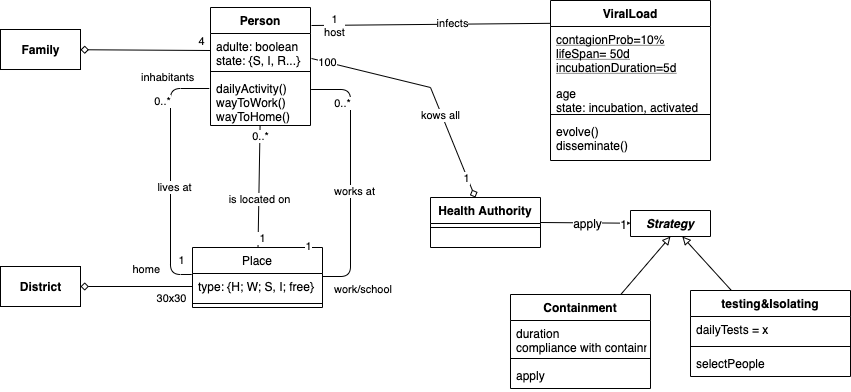

The diagram above was exported from draw.io. Its source (the exported page's mxGraphModel, read from the mxfile embedded in the PNG):
<mxGraphModel dx="920" dy="622" grid="1" gridSize="10" guides="1" tooltips="1" connect="1" arrows="1" fold="1" page="1" pageScale="1" pageWidth="827" pageHeight="1169" math="0" shadow="0">
  <root>
    <mxCell id="WIyWlLk6GJQsqaUBKTNV-0" />
    <mxCell id="WIyWlLk6GJQsqaUBKTNV-1" parent="WIyWlLk6GJQsqaUBKTNV-0" />
    <mxCell id="JyuduFq3eR_wxQbS1PrG-0" value="" style="endArrow=none;html=1;edgeStyle=orthogonalEdgeStyle;exitX=-0.012;exitY=0.26;exitDx=0;exitDy=0;entryX=-0.006;entryY=0.038;entryDx=0;entryDy=0;entryPerimeter=0;exitPerimeter=0;" parent="WIyWlLk6GJQsqaUBKTNV-1" source="JyuduFq3eR_wxQbS1PrG-12" target="zkfFHV4jXpPFQw0GAbJ--18" edge="1">
      <mxGeometry relative="1" as="geometry">
        <mxPoint x="220" y="133" as="sourcePoint" />
        <mxPoint x="260" y="258" as="targetPoint" />
        <Array as="points">
          <mxPoint x="190" y="101" />
          <mxPoint x="190" y="287" />
        </Array>
      </mxGeometry>
    </mxCell>
    <mxCell id="JyuduFq3eR_wxQbS1PrG-1" value="inhabitants" style="edgeLabel;resizable=0;html=1;align=left;verticalAlign=bottom;" parent="JyuduFq3eR_wxQbS1PrG-0" connectable="0" vertex="1">
      <mxGeometry x="-1" relative="1" as="geometry">
        <mxPoint x="-70" y="-3" as="offset" />
      </mxGeometry>
    </mxCell>
    <mxCell id="JyuduFq3eR_wxQbS1PrG-2" value="home" style="edgeLabel;resizable=0;html=1;align=right;verticalAlign=bottom;" parent="JyuduFq3eR_wxQbS1PrG-0" connectable="0" vertex="1">
      <mxGeometry x="1" relative="1" as="geometry">
        <mxPoint x="-31.08" y="3.0100000000000016" as="offset" />
      </mxGeometry>
    </mxCell>
    <mxCell id="JyuduFq3eR_wxQbS1PrG-3" value="lives at" style="edgeLabel;html=1;align=center;verticalAlign=middle;resizable=0;points=[];" parent="JyuduFq3eR_wxQbS1PrG-0" vertex="1" connectable="0">
      <mxGeometry x="0.1123" y="3" relative="1" as="geometry">
        <mxPoint as="offset" />
      </mxGeometry>
    </mxCell>
    <mxCell id="JyuduFq3eR_wxQbS1PrG-4" value="0..*" style="edgeLabel;html=1;align=center;verticalAlign=middle;resizable=0;points=[];" parent="JyuduFq3eR_wxQbS1PrG-0" vertex="1" connectable="0">
      <mxGeometry x="-0.5829" y="-9" relative="1" as="geometry">
        <mxPoint as="offset" />
      </mxGeometry>
    </mxCell>
    <mxCell id="JyuduFq3eR_wxQbS1PrG-5" value="1" style="edgeLabel;html=1;align=center;verticalAlign=middle;resizable=0;points=[];" parent="JyuduFq3eR_wxQbS1PrG-0" vertex="1" connectable="0">
      <mxGeometry x="0.7112" y="3" relative="1" as="geometry">
        <mxPoint x="7" as="offset" />
      </mxGeometry>
    </mxCell>
    <mxCell id="zkfFHV4jXpPFQw0GAbJ--17" value="Place" style="swimlane;fontStyle=0;align=center;verticalAlign=top;childLayout=stackLayout;horizontal=1;startSize=26;horizontalStack=0;resizeParent=1;resizeLast=0;collapsible=1;marginBottom=0;rounded=0;shadow=0;strokeWidth=1;" parent="WIyWlLk6GJQsqaUBKTNV-1" vertex="1">
      <mxGeometry x="212" y="260" width="130" height="60" as="geometry">
        <mxRectangle x="550" y="140" width="160" height="26" as="alternateBounds" />
      </mxGeometry>
    </mxCell>
    <mxCell id="zkfFHV4jXpPFQw0GAbJ--18" value="type: {H; W; S, I; free}" style="text;align=left;verticalAlign=top;spacingLeft=4;spacingRight=4;overflow=hidden;rotatable=0;points=[[0,0.5],[1,0.5]];portConstraint=eastwest;" parent="zkfFHV4jXpPFQw0GAbJ--17" vertex="1">
      <mxGeometry y="26" width="130" height="26" as="geometry" />
    </mxCell>
    <mxCell id="zkfFHV4jXpPFQw0GAbJ--23" value="" style="line;html=1;strokeWidth=1;align=left;verticalAlign=middle;spacingTop=-1;spacingLeft=3;spacingRight=3;rotatable=0;labelPosition=right;points=[];portConstraint=eastwest;" parent="zkfFHV4jXpPFQw0GAbJ--17" vertex="1">
      <mxGeometry y="52" width="130" height="8" as="geometry" />
    </mxCell>
    <mxCell id="JyuduFq3eR_wxQbS1PrG-9" value="Person" style="swimlane;fontStyle=1;align=center;verticalAlign=top;childLayout=stackLayout;horizontal=1;startSize=26;horizontalStack=0;resizeParent=1;resizeParentMax=0;resizeLast=0;collapsible=1;marginBottom=0;" parent="WIyWlLk6GJQsqaUBKTNV-1" vertex="1">
      <mxGeometry x="230" y="20" width="100" height="118" as="geometry" />
    </mxCell>
    <mxCell id="JyuduFq3eR_wxQbS1PrG-10" value="adulte: boolean&#10;state: {S, I, R...}" style="text;strokeColor=none;fillColor=none;align=left;verticalAlign=top;spacingLeft=4;spacingRight=4;overflow=hidden;rotatable=0;points=[[0,0.5],[1,0.5]];portConstraint=eastwest;" parent="JyuduFq3eR_wxQbS1PrG-9" vertex="1">
      <mxGeometry y="26" width="100" height="34" as="geometry" />
    </mxCell>
    <mxCell id="JyuduFq3eR_wxQbS1PrG-11" value="" style="line;strokeWidth=1;fillColor=none;align=left;verticalAlign=middle;spacingTop=-1;spacingLeft=3;spacingRight=3;rotatable=0;labelPosition=right;points=[];portConstraint=eastwest;" parent="JyuduFq3eR_wxQbS1PrG-9" vertex="1">
      <mxGeometry y="60" width="100" height="8" as="geometry" />
    </mxCell>
    <mxCell id="JyuduFq3eR_wxQbS1PrG-12" value="dailyActivity()&#10;wayToWork()&#10;wayToHome()" style="text;strokeColor=none;fillColor=none;align=left;verticalAlign=top;spacingLeft=4;spacingRight=4;overflow=hidden;rotatable=0;points=[[0,0.5],[1,0.5]];portConstraint=eastwest;" parent="JyuduFq3eR_wxQbS1PrG-9" vertex="1">
      <mxGeometry y="68" width="100" height="50" as="geometry" />
    </mxCell>
    <mxCell id="JyuduFq3eR_wxQbS1PrG-14" style="rounded=0;orthogonalLoop=1;jettySize=auto;html=1;entryX=0;entryY=0.5;entryDx=0;entryDy=0;startArrow=diamond;startFill=0;endArrow=none;endFill=0;" parent="WIyWlLk6GJQsqaUBKTNV-1" source="JyuduFq3eR_wxQbS1PrG-13" target="JyuduFq3eR_wxQbS1PrG-10" edge="1">
      <mxGeometry relative="1" as="geometry" />
    </mxCell>
    <mxCell id="JyuduFq3eR_wxQbS1PrG-15" value="&lt;br&gt;4" style="edgeLabel;html=1;align=center;verticalAlign=middle;resizable=0;points=[];" parent="JyuduFq3eR_wxQbS1PrG-14" vertex="1" connectable="0">
      <mxGeometry x="0.8306" y="1" relative="1" as="geometry">
        <mxPoint x="1" y="-15.87" as="offset" />
      </mxGeometry>
    </mxCell>
    <mxCell id="JyuduFq3eR_wxQbS1PrG-13" value="&lt;b&gt;Family&lt;/b&gt;" style="html=1;" parent="WIyWlLk6GJQsqaUBKTNV-1" vertex="1">
      <mxGeometry x="20" y="42" width="80" height="40" as="geometry" />
    </mxCell>
    <mxCell id="JyuduFq3eR_wxQbS1PrG-16" style="edgeStyle=none;rounded=0;orthogonalLoop=1;jettySize=auto;html=1;startArrow=none;startFill=0;endArrow=none;endFill=0;" parent="WIyWlLk6GJQsqaUBKTNV-1" source="JyuduFq3eR_wxQbS1PrG-12" target="zkfFHV4jXpPFQw0GAbJ--17" edge="1">
      <mxGeometry relative="1" as="geometry" />
    </mxCell>
    <mxCell id="JyuduFq3eR_wxQbS1PrG-17" value="is located on" style="edgeLabel;html=1;align=center;verticalAlign=middle;resizable=0;points=[];" parent="JyuduFq3eR_wxQbS1PrG-16" vertex="1" connectable="0">
      <mxGeometry x="0.2131" relative="1" as="geometry">
        <mxPoint as="offset" />
      </mxGeometry>
    </mxCell>
    <mxCell id="JyuduFq3eR_wxQbS1PrG-18" value="&amp;nbsp; 1" style="edgeLabel;html=1;align=center;verticalAlign=middle;resizable=0;points=[];" parent="JyuduFq3eR_wxQbS1PrG-16" vertex="1" connectable="0">
      <mxGeometry x="0.8361" y="1" relative="1" as="geometry">
        <mxPoint as="offset" />
      </mxGeometry>
    </mxCell>
    <mxCell id="JyuduFq3eR_wxQbS1PrG-36" value="0..*" style="edgeLabel;html=1;align=center;verticalAlign=middle;resizable=0;points=[];" parent="JyuduFq3eR_wxQbS1PrG-16" vertex="1" connectable="0">
      <mxGeometry x="-0.8197" relative="1" as="geometry">
        <mxPoint as="offset" />
      </mxGeometry>
    </mxCell>
    <mxCell id="JyuduFq3eR_wxQbS1PrG-19" value="" style="endArrow=none;html=1;edgeStyle=orthogonalEdgeStyle;entryX=1;entryY=0.115;entryDx=0;entryDy=0;entryPerimeter=0;exitX=1.006;exitY=0.28;exitDx=0;exitDy=0;exitPerimeter=0;" parent="WIyWlLk6GJQsqaUBKTNV-1" source="JyuduFq3eR_wxQbS1PrG-12" target="zkfFHV4jXpPFQw0GAbJ--18" edge="1">
      <mxGeometry relative="1" as="geometry">
        <mxPoint x="440" y="81" as="sourcePoint" />
        <mxPoint x="519.0600000000001" y="266.98800000000006" as="targetPoint" />
        <Array as="points">
          <mxPoint x="370" y="102" />
          <mxPoint x="370" y="289" />
        </Array>
      </mxGeometry>
    </mxCell>
    <mxCell id="JyuduFq3eR_wxQbS1PrG-21" value="work/school" style="edgeLabel;resizable=0;html=1;align=right;verticalAlign=bottom;" parent="JyuduFq3eR_wxQbS1PrG-19" connectable="0" vertex="1">
      <mxGeometry x="1" relative="1" as="geometry">
        <mxPoint x="70" y="21.01" as="offset" />
      </mxGeometry>
    </mxCell>
    <mxCell id="JyuduFq3eR_wxQbS1PrG-22" value="works at" style="edgeLabel;html=1;align=center;verticalAlign=middle;resizable=0;points=[];" parent="JyuduFq3eR_wxQbS1PrG-19" vertex="1" connectable="0">
      <mxGeometry x="0.1123" y="3" relative="1" as="geometry">
        <mxPoint as="offset" />
      </mxGeometry>
    </mxCell>
    <mxCell id="JyuduFq3eR_wxQbS1PrG-23" value="0..*" style="edgeLabel;html=1;align=center;verticalAlign=middle;resizable=0;points=[];" parent="JyuduFq3eR_wxQbS1PrG-19" vertex="1" connectable="0">
      <mxGeometry x="-0.5829" y="-9" relative="1" as="geometry">
        <mxPoint as="offset" />
      </mxGeometry>
    </mxCell>
    <mxCell id="JyuduFq3eR_wxQbS1PrG-24" value="1" style="edgeLabel;html=1;align=center;verticalAlign=middle;resizable=0;points=[];" parent="JyuduFq3eR_wxQbS1PrG-19" vertex="1" connectable="0">
      <mxGeometry x="0.7112" y="3" relative="1" as="geometry">
        <mxPoint x="-46" y="-22" as="offset" />
      </mxGeometry>
    </mxCell>
    <mxCell id="JyuduFq3eR_wxQbS1PrG-25" style="edgeStyle=none;rounded=0;orthogonalLoop=1;jettySize=auto;html=1;startArrow=diamond;startFill=0;endArrow=none;endFill=0;entryX=1.01;entryY=0.735;entryDx=0;entryDy=0;entryPerimeter=0;" parent="WIyWlLk6GJQsqaUBKTNV-1" source="zkfFHV4jXpPFQw0GAbJ--13" target="JyuduFq3eR_wxQbS1PrG-10" edge="1">
      <mxGeometry relative="1" as="geometry">
        <Array as="points">
          <mxPoint x="450" y="100" />
        </Array>
      </mxGeometry>
    </mxCell>
    <mxCell id="JyuduFq3eR_wxQbS1PrG-26" value="kows all" style="edgeLabel;html=1;align=center;verticalAlign=middle;resizable=0;points=[];" parent="JyuduFq3eR_wxQbS1PrG-25" vertex="1" connectable="0">
      <mxGeometry x="-0.2534" y="1" relative="1" as="geometry">
        <mxPoint as="offset" />
      </mxGeometry>
    </mxCell>
    <mxCell id="JyuduFq3eR_wxQbS1PrG-27" value="100" style="edgeLabel;html=1;align=center;verticalAlign=middle;resizable=0;points=[];" parent="JyuduFq3eR_wxQbS1PrG-25" vertex="1" connectable="0">
      <mxGeometry x="0.8667" relative="1" as="geometry">
        <mxPoint as="offset" />
      </mxGeometry>
    </mxCell>
    <mxCell id="JyuduFq3eR_wxQbS1PrG-28" value="1" style="edgeLabel;html=1;align=center;verticalAlign=middle;resizable=0;points=[];" parent="JyuduFq3eR_wxQbS1PrG-25" vertex="1" connectable="0">
      <mxGeometry x="-0.8267" y="1" relative="1" as="geometry">
        <mxPoint as="offset" />
      </mxGeometry>
    </mxCell>
    <mxCell id="zkfFHV4jXpPFQw0GAbJ--13" value="Health Authority" style="swimlane;fontStyle=1;align=center;verticalAlign=top;childLayout=stackLayout;horizontal=1;startSize=26;horizontalStack=0;resizeParent=1;resizeLast=0;collapsible=1;marginBottom=0;rounded=0;shadow=0;strokeWidth=1;" parent="WIyWlLk6GJQsqaUBKTNV-1" vertex="1">
      <mxGeometry x="450" y="210" width="110" height="50" as="geometry">
        <mxRectangle x="340" y="380" width="170" height="26" as="alternateBounds" />
      </mxGeometry>
    </mxCell>
    <mxCell id="zkfFHV4jXpPFQw0GAbJ--15" value="" style="line;html=1;strokeWidth=1;align=left;verticalAlign=middle;spacingTop=-1;spacingLeft=3;spacingRight=3;rotatable=0;labelPosition=right;points=[];portConstraint=eastwest;" parent="zkfFHV4jXpPFQw0GAbJ--13" vertex="1">
      <mxGeometry y="26" width="110" height="8" as="geometry" />
    </mxCell>
    <mxCell id="JyuduFq3eR_wxQbS1PrG-32" value="&lt;b&gt;District&lt;/b&gt;" style="html=1;" parent="WIyWlLk6GJQsqaUBKTNV-1" vertex="1">
      <mxGeometry x="20" y="279" width="80" height="40" as="geometry" />
    </mxCell>
    <mxCell id="JyuduFq3eR_wxQbS1PrG-33" style="rounded=0;orthogonalLoop=1;jettySize=auto;html=1;entryX=0;entryY=0.5;entryDx=0;entryDy=0;startArrow=diamond;startFill=0;endArrow=none;endFill=0;exitX=1;exitY=0.5;exitDx=0;exitDy=0;" parent="WIyWlLk6GJQsqaUBKTNV-1" source="JyuduFq3eR_wxQbS1PrG-32" target="zkfFHV4jXpPFQw0GAbJ--18" edge="1">
      <mxGeometry relative="1" as="geometry">
        <mxPoint x="100" y="300" as="sourcePoint" />
        <mxPoint x="230" y="301.52941176470586" as="targetPoint" />
      </mxGeometry>
    </mxCell>
    <mxCell id="JyuduFq3eR_wxQbS1PrG-34" value="30x30" style="edgeLabel;html=1;align=center;verticalAlign=middle;resizable=0;points=[];" parent="JyuduFq3eR_wxQbS1PrG-33" vertex="1" connectable="0">
      <mxGeometry x="0.8306" y="1" relative="1" as="geometry">
        <mxPoint x="-13" y="12" as="offset" />
      </mxGeometry>
    </mxCell>
    <mxCell id="JyuduFq3eR_wxQbS1PrG-29" style="edgeStyle=none;rounded=0;orthogonalLoop=1;jettySize=auto;html=1;startArrow=none;startFill=0;endArrow=none;endFill=0;exitX=0.008;exitY=-0.059;exitDx=0;exitDy=0;exitPerimeter=0;" parent="WIyWlLk6GJQsqaUBKTNV-1" source="zkfFHV4jXpPFQw0GAbJ--8" edge="1">
      <mxGeometry relative="1" as="geometry">
        <mxPoint x="331" y="38" as="targetPoint" />
      </mxGeometry>
    </mxCell>
    <mxCell id="JyuduFq3eR_wxQbS1PrG-31" value="1&lt;br&gt;host" style="edgeLabel;html=1;align=center;verticalAlign=middle;resizable=0;points=[];" parent="JyuduFq3eR_wxQbS1PrG-29" vertex="1" connectable="0">
      <mxGeometry x="0.9252" relative="1" as="geometry">
        <mxPoint x="12.96" as="offset" />
      </mxGeometry>
    </mxCell>
    <mxCell id="JyuduFq3eR_wxQbS1PrG-30" value="infects" style="edgeLabel;html=1;align=center;verticalAlign=middle;resizable=0;points=[];" parent="JyuduFq3eR_wxQbS1PrG-29" vertex="1" connectable="0">
      <mxGeometry x="-0.1669" y="-1" relative="1" as="geometry">
        <mxPoint as="offset" />
      </mxGeometry>
    </mxCell>
    <mxCell id="JyuduFq3eR_wxQbS1PrG-41" style="edgeStyle=none;rounded=0;orthogonalLoop=1;jettySize=auto;html=1;startArrow=block;startFill=0;endArrow=none;endFill=0;" parent="WIyWlLk6GJQsqaUBKTNV-1" source="JyuduFq3eR_wxQbS1PrG-42" target="JyuduFq3eR_wxQbS1PrG-54" edge="1">
      <mxGeometry relative="1" as="geometry" />
    </mxCell>
    <mxCell id="JyuduFq3eR_wxQbS1PrG-46" style="edgeStyle=none;rounded=0;orthogonalLoop=1;jettySize=auto;html=1;entryX=1;entryY=0.5;entryDx=0;entryDy=0;startArrow=open;startFill=0;endArrow=none;endFill=0;" parent="WIyWlLk6GJQsqaUBKTNV-1" source="JyuduFq3eR_wxQbS1PrG-43" target="zkfFHV4jXpPFQw0GAbJ--13" edge="1">
      <mxGeometry relative="1" as="geometry">
        <mxPoint x="580" y="232" as="targetPoint" />
      </mxGeometry>
    </mxCell>
    <mxCell id="JyuduFq3eR_wxQbS1PrG-47" value="apply" style="text;html=1;resizable=0;points=[];align=center;verticalAlign=middle;labelBackgroundColor=#ffffff;" parent="JyuduFq3eR_wxQbS1PrG-46" vertex="1" connectable="0">
      <mxGeometry x="-0.0308" relative="1" as="geometry">
        <mxPoint as="offset" />
      </mxGeometry>
    </mxCell>
    <mxCell id="JyuduFq3eR_wxQbS1PrG-48" value="1" style="text;html=1;resizable=0;points=[];align=center;verticalAlign=middle;labelBackgroundColor=#ffffff;" parent="JyuduFq3eR_wxQbS1PrG-46" vertex="1" connectable="0">
      <mxGeometry x="-0.8462" y="1" relative="1" as="geometry">
        <mxPoint as="offset" />
      </mxGeometry>
    </mxCell>
    <mxCell id="JyuduFq3eR_wxQbS1PrG-49" style="edgeStyle=none;rounded=0;orthogonalLoop=1;jettySize=auto;html=1;startArrow=block;startFill=0;endArrow=none;endFill=0;exitX=0.5;exitY=1;exitDx=0;exitDy=0;" parent="WIyWlLk6GJQsqaUBKTNV-1" source="JyuduFq3eR_wxQbS1PrG-42" target="JyuduFq3eR_wxQbS1PrG-50" edge="1">
      <mxGeometry relative="1" as="geometry" />
    </mxCell>
    <mxCell id="JyuduFq3eR_wxQbS1PrG-42" value="Strategy" style="swimlane;fontStyle=3;align=center;verticalAlign=top;childLayout=stackLayout;horizontal=1;startSize=26;horizontalStack=0;resizeParent=1;resizeParentMax=0;resizeLast=0;collapsible=1;marginBottom=0;" parent="WIyWlLk6GJQsqaUBKTNV-1" vertex="1" collapsed="1">
      <mxGeometry x="650" y="223" width="80" height="26" as="geometry">
        <mxRectangle x="680" y="160" width="80" height="86" as="alternateBounds" />
      </mxGeometry>
    </mxCell>
    <mxCell id="JyuduFq3eR_wxQbS1PrG-43" value="+ field: type" style="text;strokeColor=none;fillColor=none;align=left;verticalAlign=top;spacingLeft=4;spacingRight=4;overflow=hidden;rotatable=0;points=[[0,0.5],[1,0.5]];portConstraint=eastwest;" parent="JyuduFq3eR_wxQbS1PrG-42" vertex="1">
      <mxGeometry y="26" width="80" height="26" as="geometry" />
    </mxCell>
    <mxCell id="JyuduFq3eR_wxQbS1PrG-44" value="" style="line;strokeWidth=1;fillColor=none;align=left;verticalAlign=middle;spacingTop=-1;spacingLeft=3;spacingRight=3;rotatable=0;labelPosition=right;points=[];portConstraint=eastwest;" parent="JyuduFq3eR_wxQbS1PrG-42" vertex="1">
      <mxGeometry y="52" width="80" height="8" as="geometry" />
    </mxCell>
    <mxCell id="JyuduFq3eR_wxQbS1PrG-45" value="+ method(type): type" style="text;strokeColor=none;fillColor=none;align=left;verticalAlign=top;spacingLeft=4;spacingRight=4;overflow=hidden;rotatable=0;points=[[0,0.5],[1,0.5]];portConstraint=eastwest;" parent="JyuduFq3eR_wxQbS1PrG-42" vertex="1">
      <mxGeometry y="60" width="80" height="26" as="geometry" />
    </mxCell>
    <mxCell id="JyuduFq3eR_wxQbS1PrG-50" value="Containment" style="swimlane;fontStyle=1;align=center;verticalAlign=top;childLayout=stackLayout;horizontal=1;startSize=26;horizontalStack=0;resizeParent=1;resizeParentMax=0;resizeLast=0;collapsible=1;marginBottom=0;" parent="WIyWlLk6GJQsqaUBKTNV-1" vertex="1">
      <mxGeometry x="530" y="307" width="140" height="94" as="geometry">
        <mxRectangle x="600" y="274" width="80" height="26" as="alternateBounds" />
      </mxGeometry>
    </mxCell>
    <mxCell id="JyuduFq3eR_wxQbS1PrG-51" value="duration&#10;compliance with containment : x%" style="text;strokeColor=none;fillColor=none;align=left;verticalAlign=top;spacingLeft=4;spacingRight=4;overflow=hidden;rotatable=0;points=[[0,0.5],[1,0.5]];portConstraint=eastwest;" parent="JyuduFq3eR_wxQbS1PrG-50" vertex="1">
      <mxGeometry y="26" width="140" height="34" as="geometry" />
    </mxCell>
    <mxCell id="JyuduFq3eR_wxQbS1PrG-52" value="" style="line;strokeWidth=1;fillColor=none;align=left;verticalAlign=middle;spacingTop=-1;spacingLeft=3;spacingRight=3;rotatable=0;labelPosition=right;points=[];portConstraint=eastwest;" parent="JyuduFq3eR_wxQbS1PrG-50" vertex="1">
      <mxGeometry y="60" width="140" height="8" as="geometry" />
    </mxCell>
    <mxCell id="JyuduFq3eR_wxQbS1PrG-53" value="apply" style="text;strokeColor=none;fillColor=none;align=left;verticalAlign=top;spacingLeft=4;spacingRight=4;overflow=hidden;rotatable=0;points=[[0,0.5],[1,0.5]];portConstraint=eastwest;" parent="JyuduFq3eR_wxQbS1PrG-50" vertex="1">
      <mxGeometry y="68" width="140" height="26" as="geometry" />
    </mxCell>
    <mxCell id="JyuduFq3eR_wxQbS1PrG-54" value="testing&amp;Isolating" style="swimlane;fontStyle=1;align=center;verticalAlign=top;childLayout=stackLayout;horizontal=1;startSize=26;horizontalStack=0;resizeParent=1;resizeParentMax=0;resizeLast=0;collapsible=1;marginBottom=0;" parent="WIyWlLk6GJQsqaUBKTNV-1" vertex="1">
      <mxGeometry x="710" y="303" width="160" height="86" as="geometry" />
    </mxCell>
    <mxCell id="JyuduFq3eR_wxQbS1PrG-55" value="dailyTests = x" style="text;strokeColor=none;fillColor=none;align=left;verticalAlign=top;spacingLeft=4;spacingRight=4;overflow=hidden;rotatable=0;points=[[0,0.5],[1,0.5]];portConstraint=eastwest;" parent="JyuduFq3eR_wxQbS1PrG-54" vertex="1">
      <mxGeometry y="26" width="160" height="26" as="geometry" />
    </mxCell>
    <mxCell id="JyuduFq3eR_wxQbS1PrG-56" value="" style="line;strokeWidth=1;fillColor=none;align=left;verticalAlign=middle;spacingTop=-1;spacingLeft=3;spacingRight=3;rotatable=0;labelPosition=right;points=[];portConstraint=eastwest;" parent="JyuduFq3eR_wxQbS1PrG-54" vertex="1">
      <mxGeometry y="52" width="160" height="8" as="geometry" />
    </mxCell>
    <mxCell id="JyuduFq3eR_wxQbS1PrG-57" value="selectPeople" style="text;strokeColor=none;fillColor=none;align=left;verticalAlign=top;spacingLeft=4;spacingRight=4;overflow=hidden;rotatable=0;points=[[0,0.5],[1,0.5]];portConstraint=eastwest;" parent="JyuduFq3eR_wxQbS1PrG-54" vertex="1">
      <mxGeometry y="60" width="160" height="26" as="geometry" />
    </mxCell>
    <mxCell id="zkfFHV4jXpPFQw0GAbJ--6" value="ViralLoad" style="swimlane;fontStyle=1;align=center;verticalAlign=top;childLayout=stackLayout;horizontal=1;startSize=26;horizontalStack=0;resizeParent=1;resizeLast=0;collapsible=1;marginBottom=0;rounded=0;shadow=0;strokeWidth=1;" parent="WIyWlLk6GJQsqaUBKTNV-1" vertex="1">
      <mxGeometry x="570" y="13" width="160" height="160" as="geometry">
        <mxRectangle x="130" y="380" width="160" height="26" as="alternateBounds" />
      </mxGeometry>
    </mxCell>
    <mxCell id="zkfFHV4jXpPFQw0GAbJ--8" value="contagionProb=10% &#10;lifeSpan= 50d&#10;incubationDuration=5d" style="text;align=left;verticalAlign=top;spacingLeft=4;spacingRight=4;overflow=hidden;rotatable=0;points=[[0,0.5],[1,0.5]];portConstraint=eastwest;rounded=0;shadow=0;html=0;fontStyle=4" parent="zkfFHV4jXpPFQw0GAbJ--6" vertex="1">
      <mxGeometry y="26" width="160" height="54" as="geometry" />
    </mxCell>
    <mxCell id="EpZMbKUu6QmGk8H2Br9c-0" value="age&#10;state: incubation, activated" style="text;align=left;verticalAlign=top;spacingLeft=4;spacingRight=4;overflow=hidden;rotatable=0;points=[[0,0.5],[1,0.5]];portConstraint=eastwest;rounded=0;shadow=0;html=0;fontStyle=0" vertex="1" parent="zkfFHV4jXpPFQw0GAbJ--6">
      <mxGeometry y="80" width="160" height="30" as="geometry" />
    </mxCell>
    <mxCell id="zkfFHV4jXpPFQw0GAbJ--9" value="" style="line;html=1;strokeWidth=1;align=left;verticalAlign=middle;spacingTop=-1;spacingLeft=3;spacingRight=3;rotatable=0;labelPosition=right;points=[];portConstraint=eastwest;" parent="zkfFHV4jXpPFQw0GAbJ--6" vertex="1">
      <mxGeometry y="110" width="160" height="8" as="geometry" />
    </mxCell>
    <mxCell id="zkfFHV4jXpPFQw0GAbJ--10" value="evolve()&#10;disseminate()" style="text;align=left;verticalAlign=top;spacingLeft=4;spacingRight=4;overflow=hidden;rotatable=0;points=[[0,0.5],[1,0.5]];portConstraint=eastwest;fontStyle=0" parent="zkfFHV4jXpPFQw0GAbJ--6" vertex="1">
      <mxGeometry y="118" width="160" height="42" as="geometry" />
    </mxCell>
  </root>
</mxGraphModel>